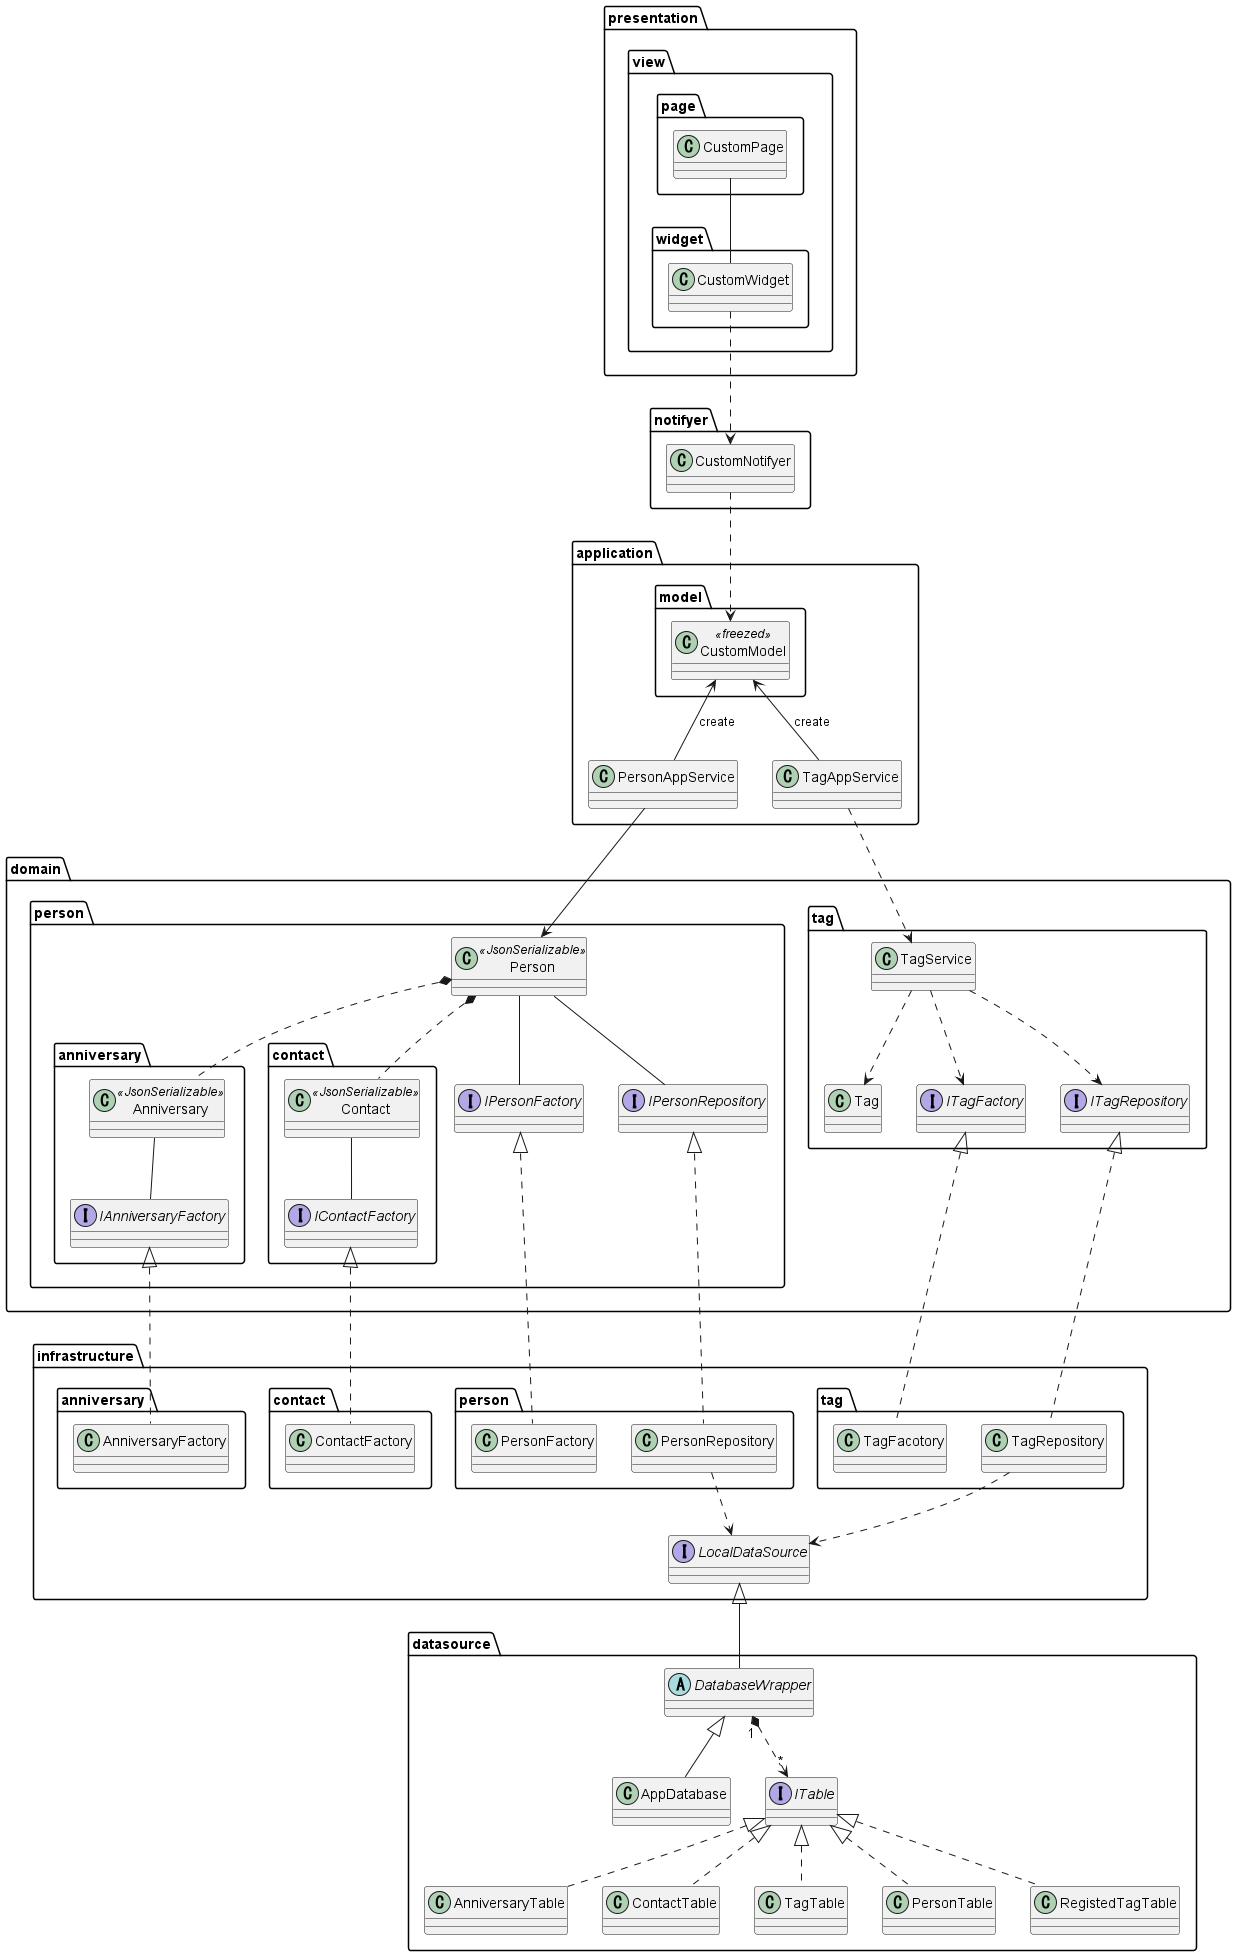

The diagram above was rendered by PlantUML. Its source (embedded in the PNG):
@startuml

package presentation {
    package view {
        package page {
            class CustomPage
        }
        package widget {
            class CustomWidget
        }
    }
}

package notifyer {
    class CustomNotifyer
}

package application {
    package model {
        class CustomModel<<freezed>>
    }
    class PersonAppService
    class TagAppService
}

package domain {
    package person {
        package anniversary {
            class Anniversary<<JsonSerializable>>
            interface IAnniversaryFactory
        }
        package contact {
            class Contact<<JsonSerializable>>
            interface IContactFactory
        }
        class Person<<JsonSerializable>>
        interface IPersonFactory
        interface IPersonRepository
    }
    package tag {
        class Tag
        class TagService
        interface ITagFactory
        interface ITagRepository
    }
}

package infrastructure {
    package "anniversary " {
        class AnniversaryFactory
    }
    package "contact " {
        class ContactFactory
    }
    package "person " {
        class PersonFactory
        class PersonRepository
    }
    package "tag " {
        class TagFacotory
        class TagRepository
    }
    interface LocalDataSource
}

package datasource {
    class AppDatabase
    class AnniversaryTable
    class ContactTable
    class TagTable
    class PersonTable
    class RegistedTagTable
    abstract DatabaseWrapper
    interface ITable
}

' view
CustomPage -- CustomWidget

' view - notifyer
CustomWidget ..> CustomNotifyer

' notifyer - application
CustomNotifyer ..> CustomModel

' application
CustomModel <-- TagAppService : create
CustomModel <-- PersonAppService : create

' application - domain
TagAppService ..> TagService
PersonAppService --> Person

' domain
Anniversary -- IAnniversaryFactory
Contact -- IContactFactory
Person *.. Anniversary
Person *.. Contact
Person -- IPersonFactory
Person -- IPersonRepository
TagService ..> Tag
TagService ..> ITagFactory
TagService ..> ITagRepository


' domain - infrastructure
IAnniversaryFactory <|.. AnniversaryFactory
IContactFactory <|.. ContactFactory
ITagFactory <|.. TagFacotory
ITagRepository <|.. TagRepository
IPersonFactory <|.. PersonFactory
IPersonRepository <|.. PersonRepository

' infrastructure
TagRepository ..> LocalDataSource
PersonRepository ..> LocalDataSource

' infrastructure - datasource
LocalDataSource <|-- DatabaseWrapper

' datasource
DatabaseWrapper <|-- AppDatabase
DatabaseWrapper "1" *..> "*" ITable
ITable <|.. AnniversaryTable
ITable <|.. ContactTable
ITable <|.. TagTable
ITable <|.. PersonTable
ITable <|.. RegistedTagTable

@enduml